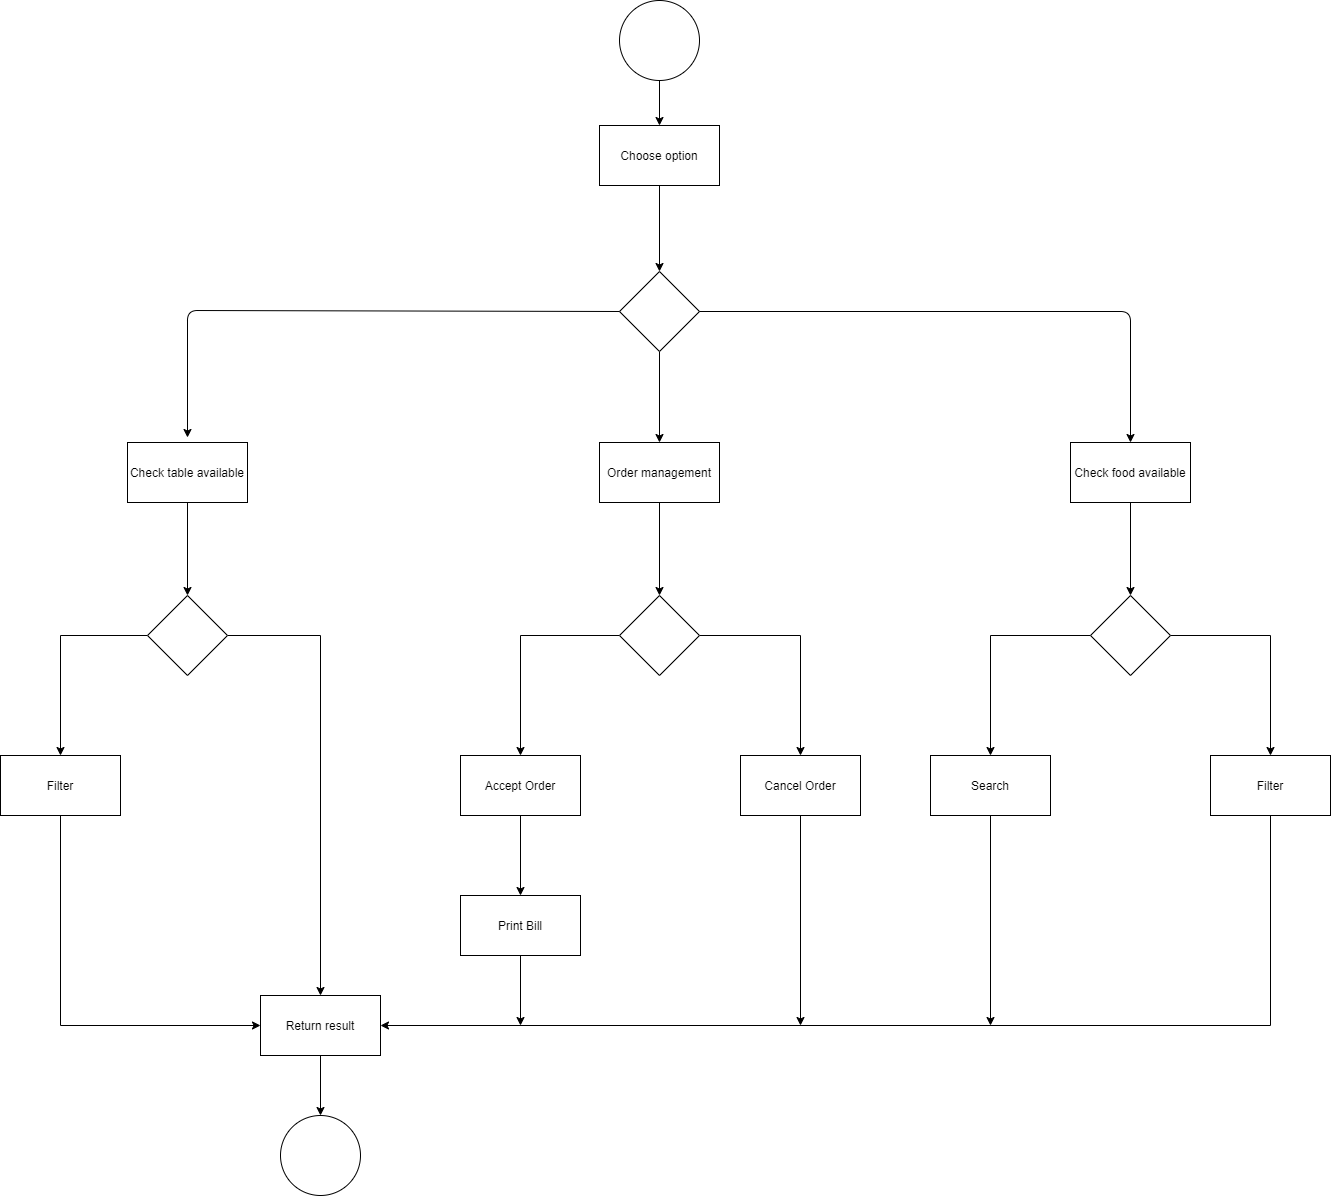

The diagram above was exported from draw.io. Its source (the exported page's mxGraphModel, read from the mxfile embedded in the PNG):
<mxGraphModel dx="2448" dy="1202" grid="0" gridSize="10" guides="1" tooltips="1" connect="1" arrows="1" fold="1" page="0" pageScale="1" pageWidth="1169" pageHeight="826" background="#ffffff" math="0" shadow="0">
  <root>
    <mxCell id="0" />
    <mxCell id="1" parent="0" />
    <mxCell id="ueUFL-ASVtMR-bp5prvf-43" style="edgeStyle=orthogonalEdgeStyle;rounded=0;orthogonalLoop=1;jettySize=auto;html=1;entryX=0.5;entryY=0;entryDx=0;entryDy=0;" edge="1" parent="1" source="ueUFL-ASVtMR-bp5prvf-41" target="ueUFL-ASVtMR-bp5prvf-42">
      <mxGeometry relative="1" as="geometry" />
    </mxCell>
    <mxCell id="ueUFL-ASVtMR-bp5prvf-41" value="" style="ellipse;whiteSpace=wrap;html=1;aspect=fixed;" vertex="1" parent="1">
      <mxGeometry x="519" y="45" width="80" height="80" as="geometry" />
    </mxCell>
    <mxCell id="ueUFL-ASVtMR-bp5prvf-45" style="edgeStyle=orthogonalEdgeStyle;rounded=0;orthogonalLoop=1;jettySize=auto;html=1;entryX=0.5;entryY=0;entryDx=0;entryDy=0;" edge="1" parent="1" source="ueUFL-ASVtMR-bp5prvf-42" target="ueUFL-ASVtMR-bp5prvf-44">
      <mxGeometry relative="1" as="geometry" />
    </mxCell>
    <mxCell id="ueUFL-ASVtMR-bp5prvf-42" value="Choose option" style="rounded=0;whiteSpace=wrap;html=1;" vertex="1" parent="1">
      <mxGeometry x="499" y="170" width="120" height="60" as="geometry" />
    </mxCell>
    <mxCell id="ueUFL-ASVtMR-bp5prvf-47" style="edgeStyle=orthogonalEdgeStyle;rounded=0;orthogonalLoop=1;jettySize=auto;html=1;entryX=0.5;entryY=0;entryDx=0;entryDy=0;" edge="1" parent="1" source="ueUFL-ASVtMR-bp5prvf-44" target="ueUFL-ASVtMR-bp5prvf-46">
      <mxGeometry relative="1" as="geometry" />
    </mxCell>
    <mxCell id="ueUFL-ASVtMR-bp5prvf-44" value="" style="rhombus;whiteSpace=wrap;html=1;" vertex="1" parent="1">
      <mxGeometry x="519" y="316" width="80" height="80" as="geometry" />
    </mxCell>
    <mxCell id="ueUFL-ASVtMR-bp5prvf-64" style="edgeStyle=orthogonalEdgeStyle;rounded=0;orthogonalLoop=1;jettySize=auto;html=1;entryX=0.5;entryY=0;entryDx=0;entryDy=0;" edge="1" parent="1" source="ueUFL-ASVtMR-bp5prvf-46" target="ueUFL-ASVtMR-bp5prvf-63">
      <mxGeometry relative="1" as="geometry" />
    </mxCell>
    <mxCell id="ueUFL-ASVtMR-bp5prvf-46" value="Order management" style="rounded=0;whiteSpace=wrap;html=1;" vertex="1" parent="1">
      <mxGeometry x="499" y="487" width="120" height="60" as="geometry" />
    </mxCell>
    <mxCell id="ueUFL-ASVtMR-bp5prvf-54" style="edgeStyle=orthogonalEdgeStyle;rounded=0;orthogonalLoop=1;jettySize=auto;html=1;entryX=0.5;entryY=0;entryDx=0;entryDy=0;" edge="1" parent="1" source="ueUFL-ASVtMR-bp5prvf-48" target="ueUFL-ASVtMR-bp5prvf-53">
      <mxGeometry relative="1" as="geometry" />
    </mxCell>
    <mxCell id="ueUFL-ASVtMR-bp5prvf-48" value="Check table available" style="rounded=0;whiteSpace=wrap;html=1;" vertex="1" parent="1">
      <mxGeometry x="27" y="487" width="120" height="60" as="geometry" />
    </mxCell>
    <mxCell id="ueUFL-ASVtMR-bp5prvf-75" style="edgeStyle=orthogonalEdgeStyle;rounded=0;orthogonalLoop=1;jettySize=auto;html=1;entryX=0.5;entryY=0;entryDx=0;entryDy=0;" edge="1" parent="1" source="ueUFL-ASVtMR-bp5prvf-49" target="ueUFL-ASVtMR-bp5prvf-74">
      <mxGeometry relative="1" as="geometry" />
    </mxCell>
    <mxCell id="ueUFL-ASVtMR-bp5prvf-49" value="Check food available" style="rounded=0;whiteSpace=wrap;html=1;" vertex="1" parent="1">
      <mxGeometry x="970" y="487" width="120" height="60" as="geometry" />
    </mxCell>
    <mxCell id="ueUFL-ASVtMR-bp5prvf-50" value="" style="endArrow=classic;html=1;entryX=0.5;entryY=0;entryDx=0;entryDy=0;exitX=0;exitY=0.5;exitDx=0;exitDy=0;" edge="1" parent="1" source="ueUFL-ASVtMR-bp5prvf-44">
      <mxGeometry width="50" height="50" relative="1" as="geometry">
        <mxPoint x="519" y="351" as="sourcePoint" />
        <mxPoint x="86.99999999999977" y="482" as="targetPoint" />
        <Array as="points">
          <mxPoint x="87" y="355" />
        </Array>
      </mxGeometry>
    </mxCell>
    <mxCell id="ueUFL-ASVtMR-bp5prvf-52" value="" style="endArrow=classic;html=1;entryX=0.5;entryY=0;entryDx=0;entryDy=0;exitX=1;exitY=0.5;exitDx=0;exitDy=0;" edge="1" parent="1" source="ueUFL-ASVtMR-bp5prvf-44" target="ueUFL-ASVtMR-bp5prvf-49">
      <mxGeometry width="50" height="50" relative="1" as="geometry">
        <mxPoint x="300" y="600" as="sourcePoint" />
        <mxPoint x="350" y="550" as="targetPoint" />
        <Array as="points">
          <mxPoint x="1030" y="356" />
        </Array>
      </mxGeometry>
    </mxCell>
    <mxCell id="ueUFL-ASVtMR-bp5prvf-56" style="edgeStyle=orthogonalEdgeStyle;rounded=0;orthogonalLoop=1;jettySize=auto;html=1;entryX=0.5;entryY=0;entryDx=0;entryDy=0;exitX=0;exitY=0.5;exitDx=0;exitDy=0;" edge="1" parent="1" source="ueUFL-ASVtMR-bp5prvf-53" target="ueUFL-ASVtMR-bp5prvf-55">
      <mxGeometry relative="1" as="geometry" />
    </mxCell>
    <mxCell id="ueUFL-ASVtMR-bp5prvf-58" style="edgeStyle=orthogonalEdgeStyle;rounded=0;orthogonalLoop=1;jettySize=auto;html=1;entryX=0.5;entryY=0;entryDx=0;entryDy=0;" edge="1" parent="1" source="ueUFL-ASVtMR-bp5prvf-53" target="ueUFL-ASVtMR-bp5prvf-57">
      <mxGeometry relative="1" as="geometry" />
    </mxCell>
    <mxCell id="ueUFL-ASVtMR-bp5prvf-53" value="" style="rhombus;whiteSpace=wrap;html=1;" vertex="1" parent="1">
      <mxGeometry x="47" y="640" width="80" height="80" as="geometry" />
    </mxCell>
    <mxCell id="ueUFL-ASVtMR-bp5prvf-59" style="edgeStyle=orthogonalEdgeStyle;rounded=0;orthogonalLoop=1;jettySize=auto;html=1;entryX=0;entryY=0.5;entryDx=0;entryDy=0;exitX=0.5;exitY=1;exitDx=0;exitDy=0;" edge="1" parent="1" source="ueUFL-ASVtMR-bp5prvf-55" target="ueUFL-ASVtMR-bp5prvf-57">
      <mxGeometry relative="1" as="geometry" />
    </mxCell>
    <mxCell id="ueUFL-ASVtMR-bp5prvf-55" value="Filter" style="rounded=0;whiteSpace=wrap;html=1;" vertex="1" parent="1">
      <mxGeometry x="-100" y="800" width="120" height="60" as="geometry" />
    </mxCell>
    <mxCell id="ueUFL-ASVtMR-bp5prvf-62" style="edgeStyle=orthogonalEdgeStyle;rounded=0;orthogonalLoop=1;jettySize=auto;html=1;entryX=0.5;entryY=0;entryDx=0;entryDy=0;" edge="1" parent="1" source="ueUFL-ASVtMR-bp5prvf-57" target="ueUFL-ASVtMR-bp5prvf-61">
      <mxGeometry relative="1" as="geometry" />
    </mxCell>
    <mxCell id="ueUFL-ASVtMR-bp5prvf-57" value="Return result" style="rounded=0;whiteSpace=wrap;html=1;" vertex="1" parent="1">
      <mxGeometry x="160" y="1040" width="120" height="60" as="geometry" />
    </mxCell>
    <mxCell id="ueUFL-ASVtMR-bp5prvf-61" value="" style="ellipse;whiteSpace=wrap;html=1;aspect=fixed;" vertex="1" parent="1">
      <mxGeometry x="180" y="1160" width="80" height="80" as="geometry" />
    </mxCell>
    <mxCell id="ueUFL-ASVtMR-bp5prvf-66" style="edgeStyle=orthogonalEdgeStyle;rounded=0;orthogonalLoop=1;jettySize=auto;html=1;entryX=0.5;entryY=0;entryDx=0;entryDy=0;" edge="1" parent="1" source="ueUFL-ASVtMR-bp5prvf-63" target="ueUFL-ASVtMR-bp5prvf-65">
      <mxGeometry relative="1" as="geometry" />
    </mxCell>
    <mxCell id="ueUFL-ASVtMR-bp5prvf-68" style="edgeStyle=orthogonalEdgeStyle;rounded=0;orthogonalLoop=1;jettySize=auto;html=1;entryX=0.5;entryY=0;entryDx=0;entryDy=0;" edge="1" parent="1" source="ueUFL-ASVtMR-bp5prvf-63" target="ueUFL-ASVtMR-bp5prvf-67">
      <mxGeometry relative="1" as="geometry" />
    </mxCell>
    <mxCell id="ueUFL-ASVtMR-bp5prvf-63" value="" style="rhombus;whiteSpace=wrap;html=1;" vertex="1" parent="1">
      <mxGeometry x="519" y="640" width="80" height="80" as="geometry" />
    </mxCell>
    <mxCell id="ueUFL-ASVtMR-bp5prvf-70" style="edgeStyle=orthogonalEdgeStyle;rounded=0;orthogonalLoop=1;jettySize=auto;html=1;entryX=0.5;entryY=0;entryDx=0;entryDy=0;" edge="1" parent="1" source="ueUFL-ASVtMR-bp5prvf-65" target="ueUFL-ASVtMR-bp5prvf-69">
      <mxGeometry relative="1" as="geometry" />
    </mxCell>
    <mxCell id="ueUFL-ASVtMR-bp5prvf-65" value="Accept Order" style="rounded=0;whiteSpace=wrap;html=1;" vertex="1" parent="1">
      <mxGeometry x="360" y="800" width="120" height="60" as="geometry" />
    </mxCell>
    <mxCell id="ueUFL-ASVtMR-bp5prvf-72" style="edgeStyle=orthogonalEdgeStyle;rounded=0;orthogonalLoop=1;jettySize=auto;html=1;exitX=0.5;exitY=1;exitDx=0;exitDy=0;" edge="1" parent="1" source="ueUFL-ASVtMR-bp5prvf-67">
      <mxGeometry relative="1" as="geometry">
        <mxPoint x="700" y="1070" as="targetPoint" />
      </mxGeometry>
    </mxCell>
    <mxCell id="ueUFL-ASVtMR-bp5prvf-67" value="Cancel Order" style="rounded=0;whiteSpace=wrap;html=1;" vertex="1" parent="1">
      <mxGeometry x="640" y="800" width="120" height="60" as="geometry" />
    </mxCell>
    <mxCell id="ueUFL-ASVtMR-bp5prvf-71" style="edgeStyle=orthogonalEdgeStyle;rounded=0;orthogonalLoop=1;jettySize=auto;html=1;exitX=0.5;exitY=1;exitDx=0;exitDy=0;" edge="1" parent="1" source="ueUFL-ASVtMR-bp5prvf-69">
      <mxGeometry relative="1" as="geometry">
        <mxPoint x="420" y="1070" as="targetPoint" />
      </mxGeometry>
    </mxCell>
    <mxCell id="ueUFL-ASVtMR-bp5prvf-69" value="Print Bill" style="rounded=0;whiteSpace=wrap;html=1;" vertex="1" parent="1">
      <mxGeometry x="360" y="940" width="120" height="60" as="geometry" />
    </mxCell>
    <mxCell id="ueUFL-ASVtMR-bp5prvf-80" style="edgeStyle=orthogonalEdgeStyle;rounded=0;orthogonalLoop=1;jettySize=auto;html=1;" edge="1" parent="1" source="ueUFL-ASVtMR-bp5prvf-73">
      <mxGeometry relative="1" as="geometry">
        <mxPoint x="890" y="1070" as="targetPoint" />
      </mxGeometry>
    </mxCell>
    <mxCell id="ueUFL-ASVtMR-bp5prvf-73" value="Search" style="rounded=0;whiteSpace=wrap;html=1;" vertex="1" parent="1">
      <mxGeometry x="830" y="800" width="120" height="60" as="geometry" />
    </mxCell>
    <mxCell id="ueUFL-ASVtMR-bp5prvf-76" style="edgeStyle=orthogonalEdgeStyle;rounded=0;orthogonalLoop=1;jettySize=auto;html=1;entryX=0.5;entryY=0;entryDx=0;entryDy=0;" edge="1" parent="1" source="ueUFL-ASVtMR-bp5prvf-74" target="ueUFL-ASVtMR-bp5prvf-73">
      <mxGeometry relative="1" as="geometry" />
    </mxCell>
    <mxCell id="ueUFL-ASVtMR-bp5prvf-78" style="edgeStyle=orthogonalEdgeStyle;rounded=0;orthogonalLoop=1;jettySize=auto;html=1;entryX=0.5;entryY=0;entryDx=0;entryDy=0;" edge="1" parent="1" source="ueUFL-ASVtMR-bp5prvf-74" target="ueUFL-ASVtMR-bp5prvf-77">
      <mxGeometry relative="1" as="geometry" />
    </mxCell>
    <mxCell id="ueUFL-ASVtMR-bp5prvf-74" value="" style="rhombus;whiteSpace=wrap;html=1;" vertex="1" parent="1">
      <mxGeometry x="990" y="640" width="80" height="80" as="geometry" />
    </mxCell>
    <mxCell id="ueUFL-ASVtMR-bp5prvf-79" style="edgeStyle=orthogonalEdgeStyle;rounded=0;orthogonalLoop=1;jettySize=auto;html=1;entryX=1;entryY=0.5;entryDx=0;entryDy=0;exitX=0.5;exitY=1;exitDx=0;exitDy=0;" edge="1" parent="1" source="ueUFL-ASVtMR-bp5prvf-77" target="ueUFL-ASVtMR-bp5prvf-57">
      <mxGeometry relative="1" as="geometry" />
    </mxCell>
    <mxCell id="ueUFL-ASVtMR-bp5prvf-77" value="Filter" style="rounded=0;whiteSpace=wrap;html=1;" vertex="1" parent="1">
      <mxGeometry x="1110" y="800" width="120" height="60" as="geometry" />
    </mxCell>
  </root>
</mxGraphModel>